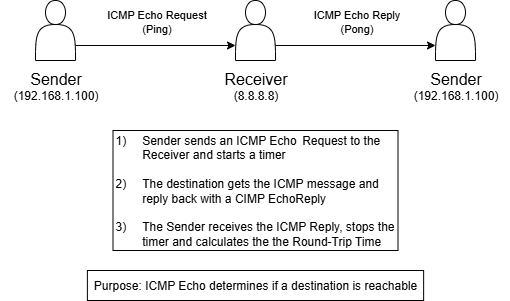

The diagram above was exported from draw.io. Its source (the exported page's mxGraphModel, read from the mxfile embedded in the PNG):
<mxGraphModel dx="625" dy="364" grid="1" gridSize="10" guides="1" tooltips="1" connect="1" arrows="1" fold="1" page="1" pageScale="1" pageWidth="827" pageHeight="1169" math="0" shadow="0">
  <root>
    <mxCell id="0" />
    <mxCell id="1" parent="0" />
    <mxCell id="8zhZ4ir7uCoqMWlsNqnJ-5" style="edgeStyle=orthogonalEdgeStyle;rounded=0;orthogonalLoop=1;jettySize=auto;html=1;exitX=1;exitY=0.75;exitDx=0;exitDy=0;entryX=0;entryY=0.75;entryDx=0;entryDy=0;" parent="1" edge="1" target="8zhZ4ir7uCoqMWlsNqnJ-3" source="8zhZ4ir7uCoqMWlsNqnJ-1">
      <mxGeometry relative="1" as="geometry">
        <mxPoint x="120" y="179.5" as="sourcePoint" />
        <mxPoint x="240" y="179.5" as="targetPoint" />
      </mxGeometry>
    </mxCell>
    <mxCell id="8zhZ4ir7uCoqMWlsNqnJ-6" value="ICMP Echo Request&lt;div&gt;(Ping)&lt;/div&gt;" style="edgeLabel;html=1;align=center;verticalAlign=middle;resizable=0;points=[];" parent="8zhZ4ir7uCoqMWlsNqnJ-5" vertex="1" connectable="0">
      <mxGeometry x="0.1926" y="-1" relative="1" as="geometry">
        <mxPoint x="-15" y="-26" as="offset" />
      </mxGeometry>
    </mxCell>
    <mxCell id="8zhZ4ir7uCoqMWlsNqnJ-1" value="" style="shape=actor;whiteSpace=wrap;html=1;" parent="1" vertex="1">
      <mxGeometry x="80" y="140" width="40" height="60" as="geometry" />
    </mxCell>
    <mxCell id="8zhZ4ir7uCoqMWlsNqnJ-2" value="&lt;font style=&quot;font-size: 16px;&quot;&gt;Sender&lt;/font&gt;&lt;div&gt;&lt;font&gt;(192.168.1.100)&lt;/font&gt;&lt;/div&gt;" style="text;html=1;align=center;verticalAlign=middle;resizable=0;points=[];autosize=1;strokeColor=none;fillColor=none;" parent="1" vertex="1">
      <mxGeometry x="45" y="200" width="110" height="50" as="geometry" />
    </mxCell>
    <mxCell id="8zhZ4ir7uCoqMWlsNqnJ-3" value="" style="shape=actor;whiteSpace=wrap;html=1;" parent="1" vertex="1">
      <mxGeometry x="280" y="140" width="40" height="60" as="geometry" />
    </mxCell>
    <mxCell id="8zhZ4ir7uCoqMWlsNqnJ-4" value="&lt;font style=&quot;font-size: 16px;&quot;&gt;Receiver&lt;/font&gt;&lt;div&gt;(8.8.8.8)&lt;/div&gt;" style="text;html=1;align=center;verticalAlign=middle;resizable=0;points=[];autosize=1;strokeColor=none;fillColor=none;" parent="1" vertex="1">
      <mxGeometry x="255" y="200" width="90" height="50" as="geometry" />
    </mxCell>
    <mxCell id="8zhZ4ir7uCoqMWlsNqnJ-38" value="" style="shape=actor;whiteSpace=wrap;html=1;" parent="1" vertex="1">
      <mxGeometry x="480" y="140" width="40" height="60" as="geometry" />
    </mxCell>
    <mxCell id="Kbz3GAkuRSRRiIVXQJkz-3" style="edgeStyle=orthogonalEdgeStyle;rounded=0;orthogonalLoop=1;jettySize=auto;html=1;exitX=1;exitY=0.75;exitDx=0;exitDy=0;entryX=0;entryY=0.75;entryDx=0;entryDy=0;" edge="1" parent="1" source="8zhZ4ir7uCoqMWlsNqnJ-3" target="8zhZ4ir7uCoqMWlsNqnJ-38">
      <mxGeometry relative="1" as="geometry" />
    </mxCell>
    <mxCell id="Kbz3GAkuRSRRiIVXQJkz-5" value="ICMP Echo Reply&lt;div&gt;(Pong)&lt;/div&gt;" style="edgeLabel;html=1;align=center;verticalAlign=middle;resizable=0;points=[];" vertex="1" connectable="0" parent="Kbz3GAkuRSRRiIVXQJkz-3">
      <mxGeometry x="-0.0323" y="3" relative="1" as="geometry">
        <mxPoint x="3" y="-22" as="offset" />
      </mxGeometry>
    </mxCell>
    <mxCell id="Kbz3GAkuRSRRiIVXQJkz-7" value="&lt;font style=&quot;font-size: 16px;&quot;&gt;Sender&lt;/font&gt;&lt;div&gt;&lt;font&gt;(192.168.1.100)&lt;/font&gt;&lt;/div&gt;" style="text;html=1;align=center;verticalAlign=middle;resizable=0;points=[];autosize=1;strokeColor=none;fillColor=none;" vertex="1" parent="1">
      <mxGeometry x="445" y="200" width="110" height="50" as="geometry" />
    </mxCell>
    <mxCell id="Kbz3GAkuRSRRiIVXQJkz-8" value="1) &lt;span style=&quot;white-space: pre;&quot;&gt;&#09;&lt;/span&gt;Sender sends an ICMP Echo &lt;span style=&quot;white-space: pre;&quot;&gt;&#09;&lt;/span&gt;Request to the &lt;span style=&quot;white-space: pre;&quot;&gt;&#09;&lt;/span&gt;Receiver and starts a timer&amp;nbsp;&lt;div&gt;&lt;br&gt;&lt;div&gt;2)&lt;span style=&quot;white-space: pre;&quot;&gt;&#09;&lt;/span&gt;The destination gets the ICMP message and &lt;span style=&quot;white-space: pre;&quot;&gt;&#09;&lt;/span&gt;reply back with a CIMP EchoReply&amp;nbsp;&lt;/div&gt;&lt;/div&gt;&lt;div&gt;&lt;br&gt;&lt;/div&gt;&lt;div&gt;3)&lt;span style=&quot;white-space: pre;&quot;&gt;&#09;&lt;/span&gt;The Sender receives the ICMP Reply, stops the &lt;span style=&quot;white-space: pre;&quot;&gt;&#09;&lt;/span&gt;timer and calculates the the Round-Trip Time&lt;/div&gt;" style="rounded=0;whiteSpace=wrap;html=1;align=left;" vertex="1" parent="1">
      <mxGeometry x="157.5" y="270" width="285" height="120" as="geometry" />
    </mxCell>
    <mxCell id="Kbz3GAkuRSRRiIVXQJkz-9" value="Purpose:&amp;nbsp;&lt;span style=&quot;background-color: transparent; color: light-dark(rgb(0, 0, 0), rgb(255, 255, 255));&quot;&gt;ICMP Echo determines if a destination is reachable&lt;/span&gt;" style="rounded=0;whiteSpace=wrap;html=1;align=center;" vertex="1" parent="1">
      <mxGeometry x="131.88" y="410" width="336.25" height="30" as="geometry" />
    </mxCell>
  </root>
</mxGraphModel>